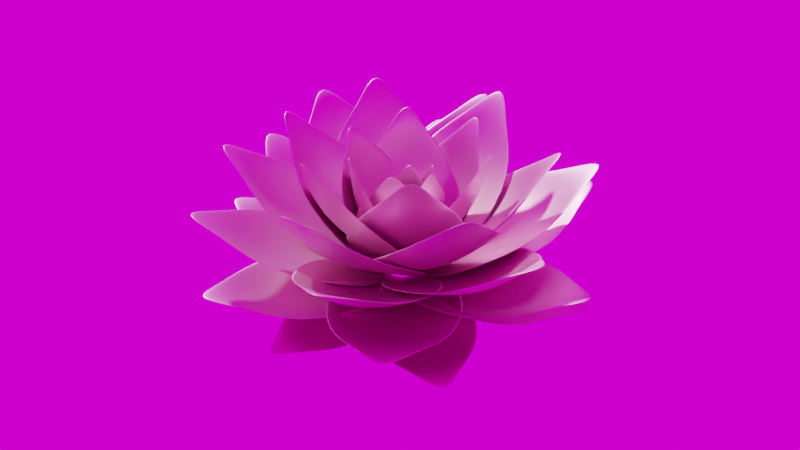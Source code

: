 # Source: blend.blend  (saved by Blender 3.1.7; exported with 4.5.12 LTS)
import bpy
from mathutils import Matrix  # noqa: F401  (used for matrix-valued properties, if any)

bpy.ops.wm.read_factory_settings(use_empty=True)
scene = bpy.context.scene
scene.name = 'Scene'

# ---- collections
col_collection = bpy.data.collections.new('Collection'); scene.collection.children.link(col_collection)

# ---- images (referenced by path relative to the original .blend; pixels are not part of the script)
import os
ASSET_DIR = os.environ.get("B2B_ASSET_DIR", "")  # directory of the original .blend (textures are referenced by path, not embedded)
HERE = os.path.dirname(os.path.abspath(__file__))  # packed textures are extracted next to this script under _unpacked/

def load_image(name, relpath, width, height, colorspace="sRGB"):
    """Load a texture the original file referenced (path relative to the .blend, or extracted next to this script)."""
    p = next((c for c in (os.path.join(HERE, relpath), os.path.join(ASSET_DIR, relpath)) if relpath and os.path.exists(c)), "")
    if p:
        img = bpy.data.images.load(p, check_existing=True)
        img.name = name
    else:  # same state as the original file: an image datablock whose file is absent (Cycles renders it pink)
        img = bpy.data.images.new(name, width, height)
        img.source = "FILE"
        img.filepath = "//" + (relpath or name)
    img.colorspace_settings.name = colorspace
    return img
img_lakeside_2k_hdr = load_image('lakeside_2k.hdr', 'texture/lakeside_2k.hdr', 1024, 1024, 'Linear Rec.709')

# ---- materials (node trees are filled in below, after node groups)
mat_x = bpy.data.materials.new('材质')

# ---- node groups
ng_geometry_nodes = bpy.data.node_groups.new('Geometry Nodes', 'GeometryNodeTree')
_s = ng_geometry_nodes.interface.new_socket(name='Geometry', in_out='OUTPUT', socket_type='NodeSocketGeometry')
_s = ng_geometry_nodes.interface.new_socket(name='Geometry', in_out='INPUT', socket_type='NodeSocketGeometry')
ng_geometry_nodes.is_modifier = True
# nodes of 'Geometry Nodes' reference scene objects; filled in after objects exist

# ---- material node trees
mat_x.use_nodes = True; mat_x.node_tree.nodes.clear()
_N = mat_x.node_tree.nodes; _L = mat_x.node_tree.links
n0 = _N.new('ShaderNodeOutputMaterial'); n0.name = 'Material Output'; n0.location = (300, 300)
n1 = _N.new('ShaderNodeBsdfAnisotropic'); n1.name = '光泽 BSDF'; n1.location = (10, 300)
n1.distribution = 'GGX'
n1.inputs[0].default_value = (1.0, 0.5544, 0.7548, 1.0)
_L.new(n1.outputs[0], n0.inputs[0])
n0.is_active_output = True

# ---- world
world_world = bpy.data.worlds.new('World'); scene.world = world_world
world_world.use_nodes = True; world_world.node_tree.nodes.clear()
_N = world_world.node_tree.nodes; _L = world_world.node_tree.links
n0 = _N.new('ShaderNodeOutputWorld'); n0.name = 'World Output'; n0.location = (300, 300)
n1 = _N.new('ShaderNodeBackground'); n1.name = 'Background'; n1.location = (10, 300)
n2 = _N.new('ShaderNodeTexEnvironment'); n2.name = '环境纹理'; n2.location = (-280, 260)
n2.image = img_lakeside_2k_hdr
_L.new(n1.outputs[0], n0.inputs[0])
_L.new(n2.outputs[0], n1.inputs[0])
n0.is_active_output = True
world_world.color = (0.05088, 0.05088, 0.05088)
world_world.use_sun_shadow = False
world_world.sun_shadow_jitter_overblur = 0.0

# ---- cameras
cam_camera = bpy.data.cameras.new('Camera')
cam_camera.clip_end = 100.0
cam_camera.ortho_scale = 7.314

# ---- meshes
me_x = bpy.data.meshes.new('立方体')
me_x.from_pydata([(-1.0, -1.0, -1.0), (-1.0, -1.0, 1.0), (-1.0, 1.0, -1.0), (-1.0, 1.0, 1.0), (1.0, -1.0, -1.0), (1.0, -1.0, 1.0), (1.0, 1.0, -1.0), (1.0, 1.0, 1.0)], [], [(0, 1, 3, 2), (2, 3, 7, 6), (6, 7, 5, 4), (4, 5, 1, 0), (2, 6, 4, 0), (7, 3, 1, 5)])
_uv = me_x.uv_layers.new(name='UV 贴图')
_uv.uv.foreach_set('vector', [0.375, 0.0, 0.625, 0.0, 0.625, 0.25, 0.375, 0.25, 0.375, 0.25, 0.625, 0.25, 0.625, 0.5, 0.375, 0.5, 0.375, 0.5, 0.625, 0.5, 0.625, 0.75, 0.375, 0.75, 0.375, 0.75, 0.625, 0.75, 0.625, 1.0, 0.375, 1.0, 0.125, 0.5, 0.375, 0.5, 0.375, 0.75, 0.125, 0.75, 0.625, 0.5, 0.875, 0.5, 0.875, 0.75, 0.625, 0.75])
me_x.use_remesh_fix_poles = True
me_x.use_remesh_preserve_attributes = False
me_x.update()
me_x_1 = bpy.data.meshes.new('平面')
me_x_1.from_pydata([(-1.366, 0.0, 0.4079), (-0.08352, -0.1892, 0.05836), (-0.08352, 0.1892, 0.05836), (-0.3657, -0.4445, 0.1828), (-0.08352, 0.0, 0.0), (-0.3657, 0.4445, 0.1828), (-0.3657, 0.0, 0.0), (-0.8657, 0.3917, 0.2358), (-0.8657, -0.3917, 0.2358), (-0.8657, 0.0, 0.05885), (-1.116, 0.1423, 0.3271), (-1.116, 0.0, 0.3298), (-1.116, -0.1423, 0.3271)], [], [(6, 4, 2, 5), (9, 6, 5, 7), (8, 3, 6, 9), (3, 1, 4, 6), (12, 8, 9, 11), (11, 9, 7, 10), (0, 11, 10), (0, 12, 11)])
me_x_1.polygons.foreach_set('use_smooth', [True] * 8)
_uv = me_x_1.uv_layers.new(name='UV 贴图')
_uv.uv.foreach_set('vector', [0.5, 0.5, 1.0, 0.5, 1.0, 1.0, 0.5, 1.0, 0.25, 0.5, 0.5, 0.5, 0.5, 1.0, 0.25, 1.0, 0.25, 0.0, 0.5, 0.0, 0.5, 0.5, 0.25, 0.5, 0.5, 0.0, 1.0, 0.0, 1.0, 0.5, 0.5, 0.5, 0.125, 0.0, 0.25, 0.0, 0.25, 0.5, 0.125, 0.5, 0.125, 0.5, 0.25, 0.5, 0.25, 1.0, 0.125, 1.0, 0.0, 0.5, 0.125, 0.5, 0.125, 1.0, 0.0, 0.0, 0.125, 0.0, 0.125, 0.5])
me_x_1.materials.append(mat_x)
me_x_1.use_remesh_fix_poles = True
me_x_1.use_remesh_preserve_attributes = False
me_x_1.use_mirror_y = True
me_x_1.update()

# ---- objects
ob_camera = bpy.data.objects.new('Camera', cam_camera)
ob_x = bpy.data.objects.new('立方体', me_x)
ob_x_1 = bpy.data.objects.new('平面', me_x_1)
_N = ng_geometry_nodes.nodes; _L = ng_geometry_nodes.links
n0 = _N.new('NodeGroupOutput'); n0.name = '组输出'; n0.location = (710, 0)
n1 = _N.new('GeometryNodeSetPosition'); n1.name = '设置位置'; n1.location = (244, 401)
n2 = _N.new('ShaderNodeVectorMath'); n2.name = '矢量运算.001'; n2.location = (53, 266)
n2.operation = 'MULTIPLY'
n3 = _N.new('FunctionNodeRotateEuler'); n3.name = '欧拉旋转'; n3.location = (269, -17)
n3.rotation_type = 'AXIS_ANGLE'
n3.space = 'LOCAL'
n3.inputs[1].default_value = (0.0, 0.9372, 0.0)
n3.inputs[2].default_value = (0.0, 1.0, 0.0)
n4 = _N.new('ShaderNodeFloatCurve'); n4.name = '浮点曲线'; n4.location = (-91, -587)
_c = n4.mapping.curves[0]
while len(_c.points) > 2: _c.points.remove(_c.points[-1])
_c.points[0].location = (0.0, 0.0); _c.points[0].handle_type = 'AUTO'
_c.points[1].location = (0.28182, 0.82187); _c.points[1].handle_type = 'AUTO'
_p = _c.points.new(0.88409, 0.28437); _p.handle_type = 'AUTO'
_p = _c.points.new(1.0, 0.0); _p.handle_type = 'AUTO'
n4.mapping.update()
n5 = _N.new('GeometryNodeSplineParameter'); n5.name = '样条线参数'; n5.location = (-938, 118)
n6 = _N.new('GeometryNodeCurvePrimitiveLine'); n6.name = '曲线直线'; n6.location = (-238, 472)
n6.inputs[1].default_value = (0.0, 0.0, 0.0001)
n7 = _N.new('GeometryNodeResampleCurve'); n7.name = '曲线重采样'; n7.location = (-57, 478)
n7.keep_last_segment = False
n7.inputs[2].default_value = 50
n8 = _N.new('GeometryNodeInstanceOnPoints'); n8.name = '实例化于点上'; n8.location = (524, 95)
n9 = _N.new('GeometryNodeObjectInfo'); n9.name = '物体信息'; n9.location = (220, 191)
n9.inputs[0].default_value = ob_x_1
n9.inputs[1].default_value = True
n10 = _N.new('NodeGroupInput'); n10.name = '组输入'; n10.location = (-508, 163)
n11 = _N.new('ShaderNodeMath'); n11.name = '运算'; n11.location = (-744, 19)
n11.operation = 'SUBTRACT'
n11.inputs[1].default_value = 0.004
n12 = _N.new('ShaderNodeMath'); n12.name = '运算.001'; n12.location = (-538, -18)
n12.operation = 'FRACT'
n12.inputs[1].default_value = 24.0
n13 = _N.new('GeometryNodeInputIndex'); n13.name = 'Index'; n13.location = (-183, -82)
n14 = _N.new('ShaderNodeMapRange'); n14.name = '映射范围'; n14.location = (-171, -272)
n14.inputs[3].default_value = -0.5
n14.inputs[4].default_value = 1.5
n15 = _N.new('ShaderNodeVectorMath'); n15.name = '矢量运算'; n15.location = (-16, -55)
n15.operation = 'MULTIPLY'
n15.inputs[1].default_value = (0.0, 0.0, 1.0)
_L.new(n8.outputs[0], n0.inputs[0])
_L.new(n6.outputs[0], n7.inputs[0])
_L.new(n1.outputs[0], n8.inputs[0])
_L.new(n9.outputs[4], n8.inputs[2])
_L.new(n4.outputs[0], n8.inputs[6])
_L.new(n12.outputs[0], n4.inputs[1])
_L.new(n13.outputs[0], n15.inputs[0])
_L.new(n3.outputs[0], n8.inputs[5])
_L.new(n11.outputs[0], n12.inputs[0])
_L.new(n2.outputs[0], n1.inputs[3])
_L.new(n12.outputs[0], n2.inputs[1])
_L.new(n15.outputs[0], n3.inputs[0])
_L.new(n12.outputs[0], n14.inputs[0])
_L.new(n5.outputs[0], n11.inputs[0])
_L.new(n7.outputs[0], n1.inputs[0])
_L.new(n14.outputs[0], n3.inputs[3])
n0.is_active_output = True

# ---- transforms, parenting, visibility, modifiers, constraints
ob_camera.location = (-0.3837, 4.615, 3.074)
ob_camera.rotation_euler = (1.029, 1.483e-06, -3.056)
ob_camera.lock_rotations_4d = False
ob_camera.empty_display_type = 'ARROWS'
ob_camera.color = (0.0, 0.0, 0.0, 0.0)
ob_camera.display_type = 'WIRE'
ob_camera.lineart.crease_threshold = 0.0
ob_x.location = (0.0, 0.0, 0.0)
_m = ob_x.modifiers.new('GeometryNodes', 'NODES')
_m.node_group = ng_geometry_nodes
ob_x_1.location = (0.2666, 1.87, -0.2355)
ob_x_1.use_mesh_mirror_y = True
_m = ob_x_1.modifiers.new('实体化', 'SOLIDIFY')
_m.offset = 0.0
_m = ob_x_1.modifiers.new('细分', 'SUBSURF')
_m.levels = 2
_m.show_only_control_edges = False

# ---- collection membership
col_collection.objects.link(ob_camera)
col_collection.objects.link(ob_x)
col_collection.objects.link(ob_x_1)

# ---- scene / render settings (as saved in the file)
scene.camera = ob_camera
scene.frame_start = 1; scene.frame_end = 250; scene.frame_set(1)
scene.render.engine = 'CYCLES'
scene.render.image_settings.file_format = 'FFMPEG'
scene.render.image_settings.color_mode = 'RGB'
scene.cycles.samples = 32
scene.cycles.sampling_pattern = 'TABULATED_SOBOL'
scene.cycles.use_light_tree = False
scene.view_settings.view_transform = 'Filmic'
bpy.context.view_layer.update()

# ---- added for rendering (the .blend has no usable light): sun
light_auto_sun = bpy.data.lights.new('AutoSun', 'SUN')
light_auto_sun.energy = 3.0
light_auto_sun.angle = 0.0523599
ob_auto_sun = bpy.data.objects.new('AutoSun', light_auto_sun)
scene.collection.objects.link(ob_auto_sun)
ob_auto_sun.rotation_euler = (0.872665, 0.174533, 0.523599)
bpy.context.view_layer.update()
